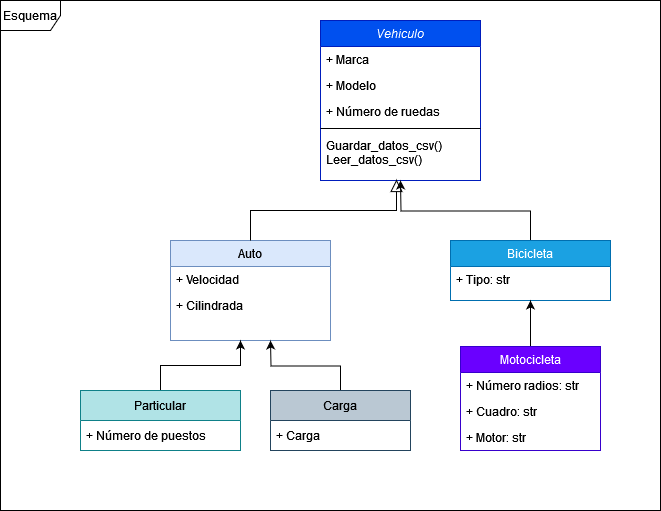

The diagram above was exported from draw.io. Its source (the exported page's mxGraphModel, read from the mxfile embedded in the PNG):
<mxGraphModel dx="1877" dy="517" grid="1" gridSize="10" guides="1" tooltips="1" connect="1" arrows="1" fold="1" page="1" pageScale="1" pageWidth="827" pageHeight="1169" background="#ffffff" math="0" shadow="0">
  <root>
    <mxCell id="WIyWlLk6GJQsqaUBKTNV-0" />
    <mxCell id="WIyWlLk6GJQsqaUBKTNV-1" parent="WIyWlLk6GJQsqaUBKTNV-0" />
    <mxCell id="zkfFHV4jXpPFQw0GAbJ--0" value="Vehiculo" style="swimlane;fontStyle=2;align=center;verticalAlign=top;childLayout=stackLayout;horizontal=1;startSize=26;horizontalStack=0;resizeParent=1;resizeLast=0;collapsible=1;marginBottom=0;rounded=0;shadow=0;strokeWidth=1;fillColor=#0050ef;strokeColor=#001DBC;fontColor=#ffffff;" parent="WIyWlLk6GJQsqaUBKTNV-1" vertex="1">
      <mxGeometry x="220" y="30" width="160" height="160" as="geometry">
        <mxRectangle x="220" y="30" width="160" height="26" as="alternateBounds" />
      </mxGeometry>
    </mxCell>
    <mxCell id="zkfFHV4jXpPFQw0GAbJ--1" value="+ Marca    &#10;" style="text;align=left;verticalAlign=top;spacingLeft=4;spacingRight=4;overflow=hidden;rotatable=0;points=[[0,0.5],[1,0.5]];portConstraint=eastwest;" parent="zkfFHV4jXpPFQw0GAbJ--0" vertex="1">
      <mxGeometry y="26" width="160" height="26" as="geometry" />
    </mxCell>
    <mxCell id="zkfFHV4jXpPFQw0GAbJ--2" value="+ Modelo    " style="text;align=left;verticalAlign=top;spacingLeft=4;spacingRight=4;overflow=hidden;rotatable=0;points=[[0,0.5],[1,0.5]];portConstraint=eastwest;rounded=0;shadow=0;html=0;" parent="zkfFHV4jXpPFQw0GAbJ--0" vertex="1">
      <mxGeometry y="52" width="160" height="26" as="geometry" />
    </mxCell>
    <mxCell id="zkfFHV4jXpPFQw0GAbJ--3" value="+ Número de ruedas" style="text;align=left;verticalAlign=top;spacingLeft=4;spacingRight=4;overflow=hidden;rotatable=0;points=[[0,0.5],[1,0.5]];portConstraint=eastwest;rounded=0;shadow=0;html=0;" parent="zkfFHV4jXpPFQw0GAbJ--0" vertex="1">
      <mxGeometry y="78" width="160" height="26" as="geometry" />
    </mxCell>
    <mxCell id="zkfFHV4jXpPFQw0GAbJ--4" value="" style="line;html=1;strokeWidth=1;align=left;verticalAlign=middle;spacingTop=-1;spacingLeft=3;spacingRight=3;rotatable=0;labelPosition=right;points=[];portConstraint=eastwest;" parent="zkfFHV4jXpPFQw0GAbJ--0" vertex="1">
      <mxGeometry y="104" width="160" height="8" as="geometry" />
    </mxCell>
    <mxCell id="zkfFHV4jXpPFQw0GAbJ--5" value="Guardar_datos_csv()&#10;Leer_datos_csv()&#10;&#10;" style="text;align=left;verticalAlign=top;spacingLeft=4;spacingRight=4;overflow=hidden;rotatable=0;points=[[0,0.5],[1,0.5]];portConstraint=eastwest;" parent="zkfFHV4jXpPFQw0GAbJ--0" vertex="1">
      <mxGeometry y="112" width="160" height="48" as="geometry" />
    </mxCell>
    <mxCell id="zkfFHV4jXpPFQw0GAbJ--6" value="Auto" style="swimlane;fontStyle=0;align=center;verticalAlign=top;childLayout=stackLayout;horizontal=1;startSize=26;horizontalStack=0;resizeParent=1;resizeLast=0;collapsible=1;marginBottom=0;rounded=0;shadow=0;strokeWidth=1;fillColor=#dae8fc;strokeColor=#6c8ebf;" parent="WIyWlLk6GJQsqaUBKTNV-1" vertex="1">
      <mxGeometry x="70" y="250" width="160" height="100" as="geometry">
        <mxRectangle x="130" y="380" width="160" height="26" as="alternateBounds" />
      </mxGeometry>
    </mxCell>
    <mxCell id="zkfFHV4jXpPFQw0GAbJ--7" value="+ Velocidad" style="text;align=left;verticalAlign=top;spacingLeft=4;spacingRight=4;overflow=hidden;rotatable=0;points=[[0,0.5],[1,0.5]];portConstraint=eastwest;" parent="zkfFHV4jXpPFQw0GAbJ--6" vertex="1">
      <mxGeometry y="26" width="160" height="26" as="geometry" />
    </mxCell>
    <mxCell id="zkfFHV4jXpPFQw0GAbJ--8" value="+ Cilindrada" style="text;align=left;verticalAlign=top;spacingLeft=4;spacingRight=4;overflow=hidden;rotatable=0;points=[[0,0.5],[1,0.5]];portConstraint=eastwest;rounded=0;shadow=0;html=0;" parent="zkfFHV4jXpPFQw0GAbJ--6" vertex="1">
      <mxGeometry y="52" width="160" height="26" as="geometry" />
    </mxCell>
    <mxCell id="zkfFHV4jXpPFQw0GAbJ--12" value="" style="endArrow=block;endSize=10;endFill=0;shadow=0;strokeWidth=1;rounded=0;edgeStyle=elbowEdgeStyle;elbow=vertical;entryX=0.475;entryY=0.979;entryDx=0;entryDy=0;entryPerimeter=0;" parent="WIyWlLk6GJQsqaUBKTNV-1" source="zkfFHV4jXpPFQw0GAbJ--6" target="zkfFHV4jXpPFQw0GAbJ--5" edge="1">
      <mxGeometry width="160" relative="1" as="geometry">
        <mxPoint x="200" y="203" as="sourcePoint" />
        <mxPoint x="200" y="203" as="targetPoint" />
        <Array as="points">
          <mxPoint x="360" y="220" />
        </Array>
      </mxGeometry>
    </mxCell>
    <mxCell id="aeeOfgGMW8j7tIJfvddA-26" value="" style="edgeStyle=orthogonalEdgeStyle;rounded=0;orthogonalLoop=1;jettySize=auto;html=1;" edge="1" parent="WIyWlLk6GJQsqaUBKTNV-1">
      <mxGeometry relative="1" as="geometry">
        <mxPoint x="360" y="200" as="sourcePoint" />
        <mxPoint x="360" y="200" as="targetPoint" />
      </mxGeometry>
    </mxCell>
    <mxCell id="aeeOfgGMW8j7tIJfvddA-36" style="edgeStyle=orthogonalEdgeStyle;rounded=0;orthogonalLoop=1;jettySize=auto;html=1;exitX=0.5;exitY=0;exitDx=0;exitDy=0;" edge="1" parent="WIyWlLk6GJQsqaUBKTNV-1" source="zkfFHV4jXpPFQw0GAbJ--17">
      <mxGeometry relative="1" as="geometry">
        <mxPoint x="300" y="190" as="targetPoint" />
      </mxGeometry>
    </mxCell>
    <mxCell id="zkfFHV4jXpPFQw0GAbJ--17" value="Bicicleta" style="swimlane;fontStyle=0;align=center;verticalAlign=top;childLayout=stackLayout;horizontal=1;startSize=26;horizontalStack=0;resizeParent=1;resizeLast=0;collapsible=1;marginBottom=0;rounded=0;shadow=0;strokeWidth=1;fillColor=#1ba1e2;strokeColor=#006EAF;fontColor=#ffffff;" parent="WIyWlLk6GJQsqaUBKTNV-1" vertex="1">
      <mxGeometry x="350" y="250" width="160" height="60" as="geometry">
        <mxRectangle x="550" y="140" width="160" height="26" as="alternateBounds" />
      </mxGeometry>
    </mxCell>
    <mxCell id="zkfFHV4jXpPFQw0GAbJ--18" value="+ Tipo: str" style="text;align=left;verticalAlign=top;spacingLeft=4;spacingRight=4;overflow=hidden;rotatable=0;points=[[0,0.5],[1,0.5]];portConstraint=eastwest;" parent="zkfFHV4jXpPFQw0GAbJ--17" vertex="1">
      <mxGeometry y="26" width="160" height="26" as="geometry" />
    </mxCell>
    <mxCell id="aeeOfgGMW8j7tIJfvddA-23" value="" style="edgeStyle=orthogonalEdgeStyle;rounded=0;orthogonalLoop=1;jettySize=auto;html=1;" edge="1" parent="WIyWlLk6GJQsqaUBKTNV-1" source="aeeOfgGMW8j7tIJfvddA-4">
      <mxGeometry relative="1" as="geometry">
        <mxPoint x="140" y="350" as="targetPoint" />
        <Array as="points">
          <mxPoint x="60" y="375" />
          <mxPoint x="140" y="375" />
        </Array>
      </mxGeometry>
    </mxCell>
    <mxCell id="aeeOfgGMW8j7tIJfvddA-4" value="Particular" style="swimlane;fontStyle=0;childLayout=stackLayout;horizontal=1;startSize=30;horizontalStack=0;resizeParent=1;resizeParentMax=0;resizeLast=0;collapsible=1;marginBottom=0;whiteSpace=wrap;html=1;fillColor=#b0e3e6;strokeColor=#0e8088;" vertex="1" parent="WIyWlLk6GJQsqaUBKTNV-1">
      <mxGeometry x="-20" y="400" width="160" height="60" as="geometry" />
    </mxCell>
    <mxCell id="aeeOfgGMW8j7tIJfvddA-5" value="+ Número de puestos" style="text;strokeColor=none;fillColor=none;align=left;verticalAlign=middle;spacingLeft=4;spacingRight=4;overflow=hidden;points=[[0,0.5],[1,0.5]];portConstraint=eastwest;rotatable=0;whiteSpace=wrap;html=1;" vertex="1" parent="aeeOfgGMW8j7tIJfvddA-4">
      <mxGeometry y="30" width="160" height="30" as="geometry" />
    </mxCell>
    <mxCell id="aeeOfgGMW8j7tIJfvddA-24" style="edgeStyle=orthogonalEdgeStyle;rounded=0;orthogonalLoop=1;jettySize=auto;html=1;" edge="1" parent="WIyWlLk6GJQsqaUBKTNV-1" source="aeeOfgGMW8j7tIJfvddA-10">
      <mxGeometry relative="1" as="geometry">
        <mxPoint x="170" y="350" as="targetPoint" />
      </mxGeometry>
    </mxCell>
    <mxCell id="aeeOfgGMW8j7tIJfvddA-10" value="Carga" style="swimlane;fontStyle=0;childLayout=stackLayout;horizontal=1;startSize=30;horizontalStack=0;resizeParent=1;resizeParentMax=0;resizeLast=0;collapsible=1;marginBottom=0;whiteSpace=wrap;html=1;fillColor=#bac8d3;strokeColor=#23445d;" vertex="1" parent="WIyWlLk6GJQsqaUBKTNV-1">
      <mxGeometry x="170" y="400" width="140" height="60" as="geometry" />
    </mxCell>
    <mxCell id="aeeOfgGMW8j7tIJfvddA-11" value="+ Carga" style="text;strokeColor=none;fillColor=none;align=left;verticalAlign=middle;spacingLeft=4;spacingRight=4;overflow=hidden;points=[[0,0.5],[1,0.5]];portConstraint=eastwest;rotatable=0;whiteSpace=wrap;html=1;" vertex="1" parent="aeeOfgGMW8j7tIJfvddA-10">
      <mxGeometry y="30" width="140" height="30" as="geometry" />
    </mxCell>
    <mxCell id="aeeOfgGMW8j7tIJfvddA-41" style="edgeStyle=orthogonalEdgeStyle;rounded=0;orthogonalLoop=1;jettySize=auto;html=1;exitX=0.5;exitY=0;exitDx=0;exitDy=0;entryX=0.5;entryY=1;entryDx=0;entryDy=0;" edge="1" parent="WIyWlLk6GJQsqaUBKTNV-1" source="aeeOfgGMW8j7tIJfvddA-37" target="zkfFHV4jXpPFQw0GAbJ--17">
      <mxGeometry relative="1" as="geometry" />
    </mxCell>
    <mxCell id="aeeOfgGMW8j7tIJfvddA-37" value="Motocicleta" style="swimlane;fontStyle=0;childLayout=stackLayout;horizontal=1;startSize=26;fillColor=#6a00ff;horizontalStack=0;resizeParent=1;resizeParentMax=0;resizeLast=0;collapsible=1;marginBottom=0;whiteSpace=wrap;html=1;fontColor=#ffffff;strokeColor=#3700CC;" vertex="1" parent="WIyWlLk6GJQsqaUBKTNV-1">
      <mxGeometry x="360" y="356" width="140" height="104" as="geometry" />
    </mxCell>
    <mxCell id="aeeOfgGMW8j7tIJfvddA-38" value="+ Número radios: str" style="text;strokeColor=none;fillColor=none;align=left;verticalAlign=top;spacingLeft=4;spacingRight=4;overflow=hidden;rotatable=0;points=[[0,0.5],[1,0.5]];portConstraint=eastwest;whiteSpace=wrap;html=1;" vertex="1" parent="aeeOfgGMW8j7tIJfvddA-37">
      <mxGeometry y="26" width="140" height="26" as="geometry" />
    </mxCell>
    <mxCell id="aeeOfgGMW8j7tIJfvddA-39" value="+ Cuadro: str" style="text;strokeColor=none;fillColor=none;align=left;verticalAlign=top;spacingLeft=4;spacingRight=4;overflow=hidden;rotatable=0;points=[[0,0.5],[1,0.5]];portConstraint=eastwest;whiteSpace=wrap;html=1;" vertex="1" parent="aeeOfgGMW8j7tIJfvddA-37">
      <mxGeometry y="52" width="140" height="26" as="geometry" />
    </mxCell>
    <mxCell id="aeeOfgGMW8j7tIJfvddA-40" value="+ Motor: str" style="text;strokeColor=none;fillColor=none;align=left;verticalAlign=top;spacingLeft=4;spacingRight=4;overflow=hidden;rotatable=0;points=[[0,0.5],[1,0.5]];portConstraint=eastwest;whiteSpace=wrap;html=1;" vertex="1" parent="aeeOfgGMW8j7tIJfvddA-37">
      <mxGeometry y="78" width="140" height="26" as="geometry" />
    </mxCell>
    <mxCell id="aeeOfgGMW8j7tIJfvddA-42" value="Esquema" style="shape=umlFrame;whiteSpace=wrap;html=1;pointerEvents=0;" vertex="1" parent="WIyWlLk6GJQsqaUBKTNV-1">
      <mxGeometry x="-100" y="10" width="660" height="510" as="geometry" />
    </mxCell>
  </root>
</mxGraphModel>